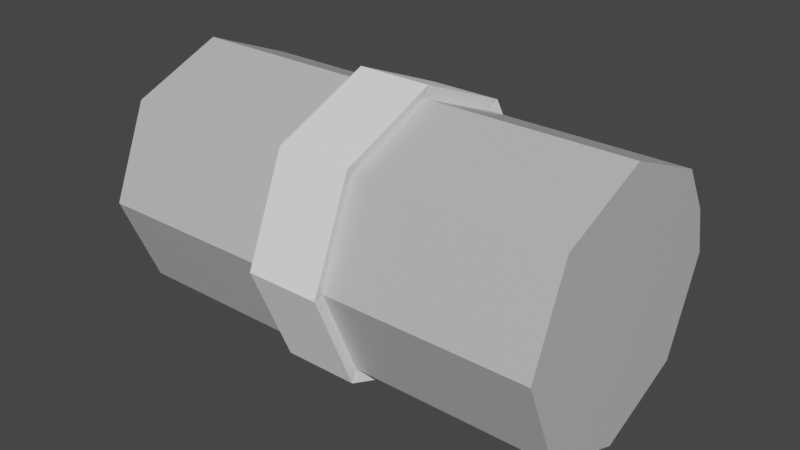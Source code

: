 # Source: Bandage.blend  (saved by Blender 2.82.7; exported with 4.5.12 LTS)
import bpy
from mathutils import Matrix  # noqa: F401  (used for matrix-valued properties, if any)

bpy.ops.wm.read_factory_settings(use_empty=True)
scene = bpy.context.scene
scene.name = 'Scene'

# ---- collections
col_collection = bpy.data.collections.new('Collection'); scene.collection.children.link(col_collection)

# ---- materials (node trees are filled in below, after node groups)
mat_gray = bpy.data.materials.new('Gray')
mat_gray.use_transparent_shadow = False
mat_gray.diffuse_color = (0.552, 0.5457, 0.5457, 1.0)
mat_red = bpy.data.materials.new('Red')
mat_red.use_transparent_shadow = False
mat_red.diffuse_color = (0.7991, 0.05613, 0.0382, 1.0)
mat_white = bpy.data.materials.new('White')
mat_white.use_transparent_shadow = False
mat_white.diffuse_color = (1.0, 1.0, 1.0, 1.0)

# ---- material node trees
mat_gray.use_nodes = True; mat_gray.node_tree.nodes.clear()
_N = mat_gray.node_tree.nodes; _L = mat_gray.node_tree.links
n0 = _N.new('ShaderNodeOutputMaterial'); n0.name = 'Material Output'; n0.location = (300, 300)
n1 = _N.new('ShaderNodeBsdfPrincipled'); n1.name = 'Principled BSDF'; n1.location = (10, 300)
n1.distribution = 'GGX'
n1.subsurface_method = 'BURLEY'
n1.inputs[0].default_value = (0.552, 0.5457, 0.5457, 1.0)
n1.inputs[3].default_value = 1.45
n1.inputs[27].default_value = (0.0, 0.0, 0.0, 1.0)
n1.inputs[28].default_value = 1.0
_L.new(n1.outputs[0], n0.inputs[0])
n0.is_active_output = True
mat_red.use_nodes = True; mat_red.node_tree.nodes.clear()
_N = mat_red.node_tree.nodes; _L = mat_red.node_tree.links
n0 = _N.new('ShaderNodeOutputMaterial'); n0.name = 'Material Output'; n0.location = (300, 300)
n1 = _N.new('ShaderNodeBsdfPrincipled'); n1.name = 'Principled BSDF'; n1.location = (10, 300)
n1.distribution = 'GGX'
n1.subsurface_method = 'BURLEY'
n1.inputs[0].default_value = (0.7991, 0.05613, 0.0382, 1.0)
n1.inputs[3].default_value = 1.45
n1.inputs[27].default_value = (0.0, 0.0, 0.0, 1.0)
n1.inputs[28].default_value = 1.0
_L.new(n1.outputs[0], n0.inputs[0])
n0.is_active_output = True
mat_white.use_nodes = True; mat_white.node_tree.nodes.clear()
_N = mat_white.node_tree.nodes; _L = mat_white.node_tree.links
n0 = _N.new('ShaderNodeOutputMaterial'); n0.name = 'Material Output'; n0.location = (300, 300)
n1 = _N.new('ShaderNodeBsdfPrincipled'); n1.name = 'Principled BSDF'; n1.location = (10, 300)
n1.distribution = 'GGX'
n1.subsurface_method = 'BURLEY'
n1.inputs[0].default_value = (1.0, 1.0, 1.0, 1.0)
n1.inputs[3].default_value = 1.45
n1.inputs[27].default_value = (0.0, 0.0, 0.0, 1.0)
n1.inputs[28].default_value = 1.0
_L.new(n1.outputs[0], n0.inputs[0])
n0.is_active_output = True

# ---- world
world_world = bpy.data.worlds.new('World'); scene.world = world_world
world_world.use_nodes = True; world_world.node_tree.nodes.clear()
_N = world_world.node_tree.nodes; _L = world_world.node_tree.links
n0 = _N.new('ShaderNodeOutputWorld'); n0.name = 'World Output'; n0.location = (300, 300)
n1 = _N.new('ShaderNodeBackground'); n1.name = 'Background'; n1.location = (10, 300)
n1.inputs[0].default_value = (0.05088, 0.05088, 0.05088, 1.0)
_L.new(n1.outputs[0], n0.inputs[0])
n0.is_active_output = True
world_world.color = (0.05088, 0.05088, 0.05088)
world_world.use_sun_shadow = False
world_world.sun_shadow_jitter_overblur = 0.0

# ---- meshes
me_cylinder = bpy.data.meshes.new('Cylinder')
me_cylinder.from_pydata([(0.0, 1.0, -1.0), (0.0, 1.0, 1.0), (0.7071, 0.7071, -1.0), (0.7071, 0.7071, 1.0), (1.0, -4.371e-08, -1.0), (1.0, -4.371e-08, 1.0), (0.7071, -0.7071, -1.0), (0.7071, -0.7071, 1.0), (-8.742e-08, -1.0, -1.0), (-8.742e-08, -1.0, 1.0), (-0.7071, -0.7071, -1.0), (-0.7071, -0.7071, 1.0), (-1.0, 1.192e-08, -1.0), (-1.0, 1.192e-08, 1.0), (-0.7071, 0.7071, -1.0), (-0.7071, 0.7071, 1.0), (0.0, 1.0, -0.1595), (0.7071, 0.7071, -0.1595), (1.0, -4.371e-08, -0.1595), (0.7071, -0.7071, -0.1595), (-8.742e-08, -1.0, -0.1595), (-0.7071, -0.7071, -0.1595), (-1.0, 1.192e-08, -0.1595), (-0.7071, 0.7071, -0.1595), (0.0, 1.0, 0.1328), (0.7071, 0.7071, 0.1328), (1.0, -4.371e-08, 0.1328), (0.7071, -0.7071, 0.1328), (-8.742e-08, -1.0, 0.1328), (-0.7071, -0.7071, 0.1328), (-1.0, 1.192e-08, 0.1328), (-0.7071, 0.7071, 0.1328), (0.7764, 0.7764, 0.1471), (0.7764, 0.7764, -0.1738), (1.098, -4.799e-08, 0.1471), (1.098, -4.799e-08, -0.1738), (0.7764, -0.7764, 0.1471), (0.7764, -0.7764, -0.1738), (-9.271e-08, -1.098, 0.1471), (-9.271e-08, -1.098, -0.1738), (-0.7764, -0.7764, 0.1471), (-0.7764, -0.7764, -0.1738), (-1.098, 1.309e-08, 0.1471), (-1.098, 1.309e-08, -0.1738), (-0.7764, 0.7764, 0.1471), (-0.7764, 0.7764, -0.1738), (3.274e-09, 1.098, -0.1738), (3.274e-09, 1.098, 0.1471), (-0.3533, 0.9156, -1.0), (-0.3533, 0.9156, 1.0), (-0.3533, 0.9156, -0.1595), (-0.3533, 0.9156, 0.1328), (-0.3732, 1.005, -0.1738), (-0.3732, 1.005, 0.1471), (-0.3732, 1.005, -0.1738), (-0.3732, 1.005, 0.1471), (-0.3843, 1.05, -0.1738), (-0.01105, 1.142, -0.1738), (-0.01105, 1.142, 0.1471), (-0.3843, 1.05, 0.1471), (-0.1977, 1.096, -0.1738), (-0.01105, 1.142, -0.01337), (-0.1977, 1.096, 0.1471), (-0.3843, 1.05, -0.01337), (-0.1044, 1.119, -0.1738), (-0.01105, 1.142, 0.06685), (-0.1044, 1.119, 0.1471), (-0.3843, 1.05, -0.0936), (-0.291, 1.073, -0.1738), (-0.01105, 1.142, -0.0936), (-0.291, 1.073, 0.1471), (-0.3843, 1.05, 0.06685), (-0.05771, 1.131, -0.1738), (-0.01105, 1.142, 0.107), (-0.05771, 1.131, 0.1471), (-0.3843, 1.05, -0.1337), (-0.2443, 1.085, -0.1738), (-0.01105, 1.142, -0.05349), (-0.2443, 1.085, 0.1471), (-0.3843, 1.05, 0.02674), (-0.1977, 1.096, -0.1337), (-0.151, 1.108, -0.1738), (-0.01105, 1.142, 0.02674), (-0.151, 1.108, 0.1471), (-0.3843, 1.05, -0.05349), (-0.3376, 1.061, -0.1738), (-0.01105, 1.142, -0.1337), (-0.3376, 1.061, 0.1471), (-0.3843, 1.05, 0.107), (-0.1977, 1.096, 0.107), (-0.2443, 1.085, 0.06685), (-0.291, 1.073, 0.02674), (-0.2443, 1.085, -0.0936), (-0.291, 1.073, -0.05349), (-0.151, 1.108, -0.0936), (-0.1044, 1.119, -0.05349), (-0.151, 1.108, 0.06685), (-0.1044, 1.119, 0.02674), (-0.151, 1.108, 0.107), (-0.151, 1.108, 0.02674), (-0.05771, 1.131, 0.02674), (-0.151, 1.108, -0.05349), (-0.151, 1.108, -0.1337), (-0.3376, 1.061, -0.05349), (-0.2443, 1.085, -0.1337), (-0.3376, 1.061, 0.02674), (-0.2443, 1.085, 0.02674), (-0.2443, 1.085, 0.107), (-0.2443, 1.085, -0.05349), (-0.05771, 1.131, -0.05349), (-0.01663, 1.165, -0.05349), (-0.01663, 1.165, -0.01337), (-0.3899, 1.072, 0.02674), (-0.3899, 1.072, -0.01337), (-0.2032, 1.119, 0.107), (-0.2499, 1.107, 0.06685), (-0.2965, 1.095, 0.02674), (-0.2499, 1.107, -0.0936), (-0.1099, 1.142, 0.02674), (-0.2032, 1.119, -0.1337), (-0.01663, 1.165, 0.02674), (-0.3899, 1.072, -0.05349), (-0.2965, 1.095, -0.05349), (-0.1566, 1.13, -0.0936), (-0.1099, 1.142, -0.05349), (-0.1566, 1.13, 0.06685), (-0.1566, 1.13, 0.107), (-0.1566, 1.13, 0.02674), (-0.06328, 1.153, 0.02674), (-0.1566, 1.13, -0.05349), (-0.1566, 1.13, -0.1337), (-0.3432, 1.084, -0.05349), (-0.2499, 1.107, -0.1337), (-0.3432, 1.084, 0.02674), (-0.2499, 1.107, 0.02674), (-0.2499, 1.107, 0.107), (-0.2499, 1.107, -0.05349), (-0.06328, 1.153, -0.05349)], [], [(24, 1, 3, 25), (25, 3, 5, 26), (26, 5, 7, 27), (27, 7, 9, 28), (28, 9, 11, 29), (29, 11, 13, 30), (3, 1, 49, 15, 13, 11, 9, 7, 5), (30, 13, 15, 31), (51, 49, 1, 24), (0, 2, 4, 6, 8, 10, 12, 14, 48), (48, 50, 16, 0), (12, 22, 23, 14), (10, 21, 22, 12), (8, 20, 21, 10), (6, 19, 20, 8), (4, 18, 19, 6), (2, 17, 18, 4), (0, 16, 17, 2), (19, 18, 35, 37), (28, 29, 40, 38), (20, 19, 37, 39), (29, 30, 42, 40), (21, 20, 39, 41), (30, 31, 44, 42), (22, 21, 41, 43), (51, 24, 47, 53), (46, 52, 56, 85, 68, 76, 60, 81, 64, 72, 57), (43, 42, 44, 45), (41, 40, 42, 43), (39, 38, 40, 41), (37, 36, 38, 39), (35, 34, 36, 37), (33, 32, 34, 35), (46, 47, 32, 33), (27, 28, 38, 36), (18, 17, 33, 35), (26, 27, 36, 34), (17, 16, 46, 33), (25, 26, 34, 32), (50, 23, 45, 52), (24, 25, 32, 47), (23, 22, 43, 45), (16, 50, 52, 46), (45, 44, 53, 52), (31, 51, 53, 44), (14, 23, 50, 48), (31, 15, 49, 51), (52, 53, 55, 54), (53, 47, 58, 74, 66, 83, 62, 78, 70, 87, 59), (52, 53, 59, 88, 71, 79, 63, 84, 67, 75, 56), (47, 46, 57, 86, 69, 77, 61, 82, 65, 73, 58), (92, 108, 136, 117, 132, 104), (80, 104, 132, 119, 130, 102), (91, 106, 134, 116, 133, 112, 79, 105), (96, 99, 127, 125, 126, 98), (109, 95, 101, 129, 124, 137, 110, 77), (108, 93, 103, 84, 121, 131, 122, 136), (94, 102, 130, 123, 129, 101), (99, 97, 100, 82, 120, 128, 118, 127), (89, 98, 126, 114, 135, 107), (106, 90, 107, 135, 115, 134), (75, 67, 84, 103, 93, 108, 92, 104, 80, 102, 94, 101, 95, 109, 77, 69, 86, 57, 72, 64, 81, 60, 76, 68, 85, 56), (63, 79, 112, 113, 121, 84), (61, 77, 110, 111, 120, 82), (74, 58, 73, 65, 82, 100, 97, 99, 96, 98, 89, 107, 90, 106, 91, 105, 79, 71, 88, 59, 87, 70, 78, 62, 83, 66), (132, 117, 136, 122, 131, 121, 113, 112, 133, 116, 134, 115, 135, 114, 126, 125, 127, 118, 128, 120, 111, 110, 137, 124, 129, 123, 130, 119)])
me_cylinder.polygons.foreach_set('material_index', [0, 0, 0, 0, 0, 0, 0, 0, 0, 0, 0, 0, 0, 0, 0, 0, 0, 0, 2, 2, 2, 2, 2, 2, 2, 2, 2, 2, 2, 2, 2, 2, 2, 2, 2, 2, 2, 2, 2, 2, 2, 2, 2, 2, 2, 0, 0, 0, 0, 2, 2, 0, 0, 0, 0, 0, 0, 0, 0, 0, 0, 2, 0, 0, 2, 1])
_uv = me_cylinder.uv_layers.new(name='UVMap')
_uv.uv.foreach_set('vector', [1.0, 0.7832, 1.0, 1.0, 0.875, 1.0, 0.875, 0.7832, 0.875, 0.7832, 0.875, 1.0, 0.75, 1.0, 0.75, 0.7832, 0.75, 0.7832, 0.75, 1.0, 0.625, 1.0, 0.625, 0.7832, 0.625, 0.7832, 0.625, 1.0, 0.5, 1.0, 0.5, 0.7832, 0.5, 0.7832, 0.5, 1.0, 0.375, 1.0, 0.375, 0.7832, 0.375, 0.7832, 0.375, 1.0, 0.25, 1.0, 0.25, 0.7832, 0.4197, 0.4197, 0.25, 0.49, 0.2011, 0.4698, 0.08029, 0.4197, 0.01, 0.25, 0.08029, 0.08029, 0.25, 0.01, 0.4197, 0.08029, 0.49, 0.25, 0.25, 0.7832, 0.25, 1.0, 0.125, 1.0, 0.125, 0.7832, 0.03601, 0.7832, 0.03601, 1.0, 0.0, 1.0, 0.0, 0.7832, 0.75, 0.49, 0.9197, 0.4197, 0.99, 0.25, 0.9197, 0.08029, 0.75, 0.01, 0.5803, 0.08029, 0.51, 0.25, 0.5803, 0.4197, 0.7011, 0.4698, 0.03601, 0.5, 0.03601, 0.7101, 0.0, 0.7101, 0.0, 0.5, 0.25, 0.5, 0.25, 0.7101, 0.125, 0.7101, 0.125, 0.5, 0.375, 0.5, 0.375, 0.7101, 0.25, 0.7101, 0.25, 0.5, 0.5, 0.5, 0.5, 0.7101, 0.375, 0.7101, 0.375, 0.5, 0.625, 0.5, 0.625, 0.7101, 0.5, 0.7101, 0.5, 0.5, 0.75, 0.5, 0.75, 0.7101, 0.625, 0.7101, 0.625, 0.5, 0.875, 0.5, 0.875, 0.7101, 0.75, 0.7101, 0.75, 0.5, 1.0, 0.5, 1.0, 0.7101, 0.875, 0.7101, 0.875, 0.5, 0.625, 0.7101, 0.75, 0.7101, 0.75, 0.7101, 0.625, 0.7101, 0.5, 0.7832, 0.375, 0.7832, 0.375, 0.7832, 0.5, 0.7832, 0.5, 0.7101, 0.625, 0.7101, 0.625, 0.7101, 0.5, 0.7101, 0.375, 0.7832, 0.25, 0.7832, 0.25, 0.7832, 0.375, 0.7832, 0.375, 0.7101, 0.5, 0.7101, 0.5, 0.7101, 0.375, 0.7101, 0.25, 0.7832, 0.125, 0.7832, 0.125, 0.7832, 0.25, 0.7832, 0.25, 0.7101, 0.375, 0.7101, 0.375, 0.7101, 0.25, 0.7101, 0.03601, 0.7832, 0.0, 0.7832, 0.0, 0.7832, 0.03601, 0.7832, 0.0, 0.7101, 0.03601, 0.7101, 0.03601, 0.7101, 0.03151, 0.7101, 0.02701, 0.7101, 0.02251, 0.7101, 0.018, 0.7101, 0.0135, 0.7101, 0.009002, 0.7101, 0.004501, 0.7101, 0.0, 0.7101, 0.25, 0.7101, 0.25, 0.7832, 0.125, 0.7832, 0.125, 0.7101, 0.375, 0.7101, 0.375, 0.7832, 0.25, 0.7832, 0.25, 0.7101, 0.5, 0.7101, 0.5, 0.7832, 0.375, 0.7832, 0.375, 0.7101, 0.625, 0.7101, 0.625, 0.7832, 0.5, 0.7832, 0.5, 0.7101, 0.75, 0.7101, 0.75, 0.7832, 0.625, 0.7832, 0.625, 0.7101, 0.875, 0.7101, 0.875, 0.7832, 0.75, 0.7832, 0.75, 0.7101, 1.0, 0.7101, 1.0, 0.7832, 0.875, 0.7832, 0.875, 0.7101, 0.625, 0.7832, 0.5, 0.7832, 0.5, 0.7832, 0.625, 0.7832, 0.75, 0.7101, 0.875, 0.7101, 0.875, 0.7101, 0.75, 0.7101, 0.75, 0.7832, 0.625, 0.7832, 0.625, 0.7832, 0.75, 0.7832, 0.875, 0.7101, 1.0, 0.7101, 1.0, 0.7101, 0.875, 0.7101, 0.875, 0.7832, 0.75, 0.7832, 0.75, 0.7832, 0.875, 0.7832, 0.03601, 0.7101, 0.125, 0.7101, 0.125, 0.7101, 0.03601, 0.7101, 1.0, 0.7832, 0.875, 0.7832, 0.875, 0.7832, 1.0, 0.7832, 0.125, 0.7101, 0.25, 0.7101, 0.25, 0.7101, 0.125, 0.7101, 0.0, 0.7101, 0.03601, 0.7101, 0.03601, 0.7101, 0.0, 0.7101, 0.125, 0.7101, 0.125, 0.7832, 0.03601, 0.7832, 0.03601, 0.7101, 0.125, 0.7832, 0.03601, 0.7832, 0.03601, 0.7832, 0.125, 0.7832, 0.125, 0.5, 0.125, 0.7101, 0.03601, 0.7101, 0.03601, 0.5, 0.125, 0.7832, 0.125, 1.0, 0.03601, 1.0, 0.03601, 0.7832, 0.03601, 0.7101, 0.03601, 0.7832, 0.03601, 0.7832, 0.03601, 0.7101, 0.03601, 0.7832, 0.0, 0.7832, 0.0, 0.7832, 0.004501, 0.7832, 0.009002, 0.7832, 0.0135, 0.7832, 0.018, 0.7832, 0.02251, 0.7832, 0.02701, 0.7832, 0.03151, 0.7832, 0.03601, 0.7832, 0.03601, 0.7101, 0.03601, 0.7832, 0.03601, 0.7832, 0.03601, 0.7741, 0.03601, 0.7649, 0.03601, 0.7558, 0.03601, 0.7467, 0.03601, 0.7375, 0.03601, 0.7284, 0.03601, 0.7193, 0.03601, 0.7101, 1.0, 0.7832, 1.0, 0.7101, 1.0, 0.7101, 1.0, 0.7193, 1.0, 0.7284, 1.0, 0.7375, 1.0, 0.7467, 1.0, 0.7558, 1.0, 0.7649, 1.0, 0.7741, 1.0, 0.7832, 0.02251, 0.7284, 0.02251, 0.7375, 0.02251, 0.7375, 0.02251, 0.7284, 0.02251, 0.7193, 0.02251, 0.7193, 0.018, 0.7193, 0.02251, 0.7193, 0.02251, 0.7193, 0.018, 0.7193, 0.0135, 0.7193, 0.0135, 0.7193, 0.02701, 0.7558, 0.02251, 0.7558, 0.02251, 0.7558, 0.02701, 0.7558, 0.03151, 0.7558, 0.03601, 0.7558, 0.03601, 0.7558, 0.03151, 0.7558, 0.0135, 0.7649, 0.0135, 0.7558, 0.0135, 0.7558, 0.0135, 0.7649, 0.0135, 0.7741, 0.0135, 0.7741, 0.004501, 0.7375, 0.009002, 0.7375, 0.0135, 0.7375, 0.0135, 0.7375, 0.009002, 0.7375, 0.004501, 0.7375, 0.0, 0.7375, 0.0, 0.7375, 0.02251, 0.7375, 0.02701, 0.7375, 0.03151, 0.7375, 0.03601, 0.7375, 0.03601, 0.7375, 0.03151, 0.7375, 0.02701, 0.7375, 0.02251, 0.7375, 0.0135, 0.7284, 0.0135, 0.7193, 0.0135, 0.7193, 0.0135, 0.7284, 0.0135, 0.7375, 0.0135, 0.7375, 0.0135, 0.7558, 0.009002, 0.7558, 0.004501, 0.7558, 0.0, 0.7558, 0.0, 0.7558, 0.004501, 0.7558, 0.009002, 0.7558, 0.0135, 0.7558, 0.018, 0.7741, 0.0135, 0.7741, 0.0135, 0.7741, 0.018, 0.7741, 0.02251, 0.7741, 0.02251, 0.7741, 0.02251, 0.7558, 0.02251, 0.7649, 0.02251, 0.7741, 0.02251, 0.7741, 0.02251, 0.7649, 0.02251, 0.7558, 0.03601, 0.7193, 0.03601, 0.7284, 0.03601, 0.7375, 0.03151, 0.7375, 0.02701, 0.7375, 0.02251, 0.7375, 0.02251, 0.7284, 0.02251, 0.7193, 0.018, 0.7193, 0.0135, 0.7193, 0.0135, 0.7284, 0.0135, 0.7375, 0.009002, 0.7375, 0.004501, 0.7375, 0.0, 0.7375, 0.0, 0.7284, 0.0, 0.7193, 0.0, 0.7101, 0.004501, 0.7101, 0.009002, 0.7101, 0.0135, 0.7101, 0.018, 0.7101, 0.02251, 0.7101, 0.02701, 0.7101, 0.03151, 0.7101, 0.03601, 0.7101, 0.03601, 0.7467, 0.03601, 0.7558, 0.03601, 0.7558, 0.03601, 0.7467, 0.03601, 0.7375, 0.03601, 0.7375, 1.0, 0.7467, 1.0, 0.7375, 1.0, 0.7375, 1.0, 0.7467, 1.0, 0.7558, 1.0, 0.7558, 0.004501, 0.7832, 0.0, 0.7832, 0.0, 0.7741, 0.0, 0.7649, 0.0, 0.7558, 0.004501, 0.7558, 0.009002, 0.7558, 0.0135, 0.7558, 0.0135, 0.7649, 0.0135, 0.7741, 0.018, 0.7741, 0.02251, 0.7741, 0.02251, 0.7649, 0.02251, 0.7558, 0.02701, 0.7558, 0.03151, 0.7558, 0.03601, 0.7558, 0.03601, 0.7649, 0.03601, 0.7741, 0.03601, 0.7832, 0.03151, 0.7832, 0.02701, 0.7832, 0.02251, 0.7832, 0.018, 0.7832, 0.0135, 0.7832, 0.009002, 0.7832, 0.02251, 0.7193, 0.02251, 0.7284, 0.02251, 0.7375, 0.02701, 0.7375, 0.03151, 0.7375, 0.03601, 0.7375, 0.03601, 0.7467, 0.03601, 0.7558, 0.03151, 0.7558, 0.02701, 0.7558, 0.02251, 0.7558, 0.02251, 0.7649, 0.02251, 0.7741, 0.018, 0.7741, 0.0135, 0.7741, 0.0135, 0.7649, 0.0135, 0.7558, 0.009002, 0.7558, 0.004501, 0.7558, 0.0, 0.7558, 0.0, 0.7467, 0.0, 0.7375, 0.004501, 0.7375, 0.009002, 0.7375, 0.0135, 0.7375, 0.0135, 0.7284, 0.0135, 0.7193, 0.018, 0.7193])
me_cylinder.materials.append(mat_gray)
me_cylinder.materials.append(mat_red)
me_cylinder.materials.append(mat_white)
me_cylinder.use_remesh_fix_poles = True
me_cylinder.use_remesh_preserve_attributes = False
me_cylinder.use_mirror_vertex_groups = False
me_cylinder.update()

# ---- objects
ob_cylinder = bpy.data.objects.new('Cylinder', me_cylinder)

# ---- transforms, parenting, visibility, modifiers, constraints
ob_cylinder.location = (0.0, 0.0, 0.0)
ob_cylinder.rotation_euler = (-0.0, 1.571, -0.0)
ob_cylinder.scale = (0.1356, 0.1356, 0.2414)
ob_cylinder.lineart.crease_threshold = 0.0

# ---- collection membership
col_collection.objects.link(ob_cylinder)

# ---- scene / render settings (as saved in the file)
scene.frame_start = 1; scene.frame_end = 250; scene.frame_set(1)
scene.render.engine = 'BLENDER_EEVEE_NEXT'
scene.cycles.use_denoising = False
scene.cycles.samples = 128
scene.cycles.sampling_pattern = 'TABULATED_SOBOL'
scene.cycles.use_adaptive_sampling = False
scene.cycles.use_light_tree = False
scene.view_settings.view_transform = 'Filmic'
bpy.context.view_layer.update()

# ---- added for rendering (the .blend has no active camera and no usable light): camera, sun
cam_auto = bpy.data.cameras.new('AutoCamera')
cam_auto.lens = 50.0
cam_auto.sensor_width = 36.0
cam_auto.clip_end = 1000.0
ob_auto_camera = bpy.data.objects.new('AutoCamera', cam_auto)
scene.collection.objects.link(ob_auto_camera)
ob_auto_camera.location = (0.596728, -0.711531, 0.477383)
ob_auto_camera.rotation_euler = (1.09748, -7.21219e-08, 0.694738)
scene.camera = ob_auto_camera
light_auto_sun = bpy.data.lights.new('AutoSun', 'SUN')
light_auto_sun.energy = 3.0
light_auto_sun.angle = 0.0523599
ob_auto_sun = bpy.data.objects.new('AutoSun', light_auto_sun)
scene.collection.objects.link(ob_auto_sun)
ob_auto_sun.rotation_euler = (0.872665, 0.174533, 0.523599)
bpy.context.view_layer.update()
